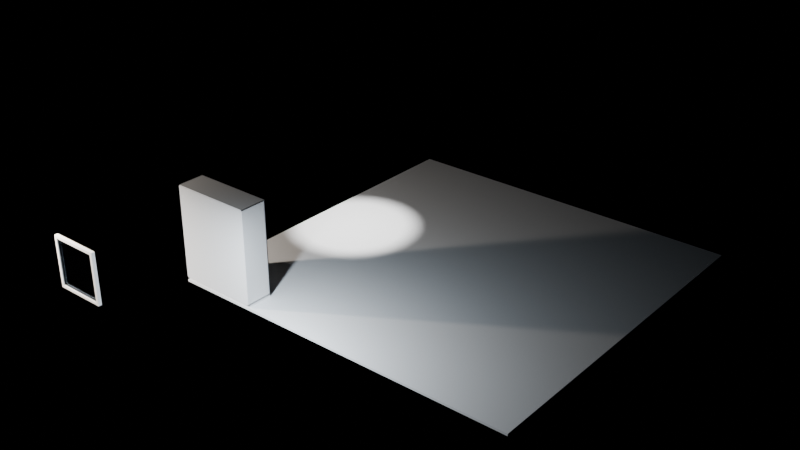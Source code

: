 # Source: e0136_after.blend  (saved by Blender 5.2.44; exported with 4.5.12 LTS)
import bpy
from mathutils import Matrix  # noqa: F401  (used for matrix-valued properties, if any)

bpy.ops.wm.read_factory_settings(use_empty=True)
scene = bpy.context.scene
scene.name = 'Scene'

# ---- materials (node trees are filled in below, after node groups)
mat_concreto_piso = bpy.data.materials.new('Concreto_Piso')
mat_madera_roble = bpy.data.materials.new('Madera_Roble')
mat_madera_lacada = bpy.data.materials.new('Madera_Lacada')
mat_marco_pintura = bpy.data.materials.new('Marco_Pintura')
mat_vidrio = bpy.data.materials.new('Vidrio')

# ---- material node trees
mat_concreto_piso.use_nodes = True; mat_concreto_piso.node_tree.nodes.clear()
_N = mat_concreto_piso.node_tree.nodes; _L = mat_concreto_piso.node_tree.links
n0 = _N.new('ShaderNodeBsdfPrincipled'); n0.name = 'Principled BSDF'; n0.location = (-200, 100)
n0.inputs[3].default_value = 1.45
n0.inputs[10].default_value = 0.005
n1 = _N.new('ShaderNodeOutputMaterial'); n1.name = 'Material Output'; n1.location = (200, 100)
_L.new(n0.outputs[0], n1.inputs[0])
n1.is_active_output = True
mat_madera_roble.use_nodes = True; mat_madera_roble.node_tree.nodes.clear()
_N = mat_madera_roble.node_tree.nodes; _L = mat_madera_roble.node_tree.links
n0 = _N.new('ShaderNodeBsdfPrincipled'); n0.name = 'Principled BSDF'; n0.location = (-200, 100)
n0.inputs[3].default_value = 1.45
n0.inputs[10].default_value = 0.005
n1 = _N.new('ShaderNodeOutputMaterial'); n1.name = 'Material Output'; n1.location = (200, 100)
_L.new(n0.outputs[0], n1.inputs[0])
n1.is_active_output = True
mat_madera_lacada.use_nodes = True; mat_madera_lacada.node_tree.nodes.clear()
_N = mat_madera_lacada.node_tree.nodes; _L = mat_madera_lacada.node_tree.links
n0 = _N.new('ShaderNodeBsdfPrincipled'); n0.name = 'Principled BSDF'; n0.location = (-200, 100)
n0.inputs[3].default_value = 1.45
n0.inputs[10].default_value = 0.005
n1 = _N.new('ShaderNodeOutputMaterial'); n1.name = 'Material Output'; n1.location = (200, 100)
_L.new(n0.outputs[0], n1.inputs[0])
n1.is_active_output = True
mat_marco_pintura.use_nodes = True; mat_marco_pintura.node_tree.nodes.clear()
_N = mat_marco_pintura.node_tree.nodes; _L = mat_marco_pintura.node_tree.links
n0 = _N.new('ShaderNodeBsdfPrincipled'); n0.name = 'Principled BSDF'; n0.location = (-200, 100)
n0.inputs[3].default_value = 1.45
n0.inputs[10].default_value = 0.005
n1 = _N.new('ShaderNodeOutputMaterial'); n1.name = 'Material Output'; n1.location = (200, 100)
_L.new(n0.outputs[0], n1.inputs[0])
n1.is_active_output = True
mat_vidrio.use_nodes = True; mat_vidrio.node_tree.nodes.clear()
_N = mat_vidrio.node_tree.nodes; _L = mat_vidrio.node_tree.links
n0 = _N.new('ShaderNodeBsdfPrincipled'); n0.name = 'Principled BSDF'; n0.location = (-200, 100)
n0.inputs[0].default_value = (0.7, 0.85, 1.0, 1.0)
n0.inputs[2].default_value = 0.05
n0.inputs[3].default_value = 1.45
n0.inputs[10].default_value = 0.005
n0.inputs[18].default_value = 1.0
n1 = _N.new('ShaderNodeOutputMaterial'); n1.name = 'Material Output'; n1.location = (200, 100)
_L.new(n0.outputs[0], n1.inputs[0])
n1.is_active_output = True

# ---- lights
light_luzprincipal = bpy.data.lights.new('LuzPrincipal', 'AREA')
light_luzprincipal.color = (1.0, 0.9, 0.8)
light_luzprincipal.energy = 1200.0
light_luzprincipal.shadow_soft_size = 0.25
light_luzrelleno = bpy.data.lights.new('LuzRelleno', 'AREA')
light_luzrelleno.color = (0.8, 0.9, 1.0)
light_luzrelleno.energy = 500.0
light_luzrelleno.shadow_soft_size = 0.25
light_luzcontra = bpy.data.lights.new('LuzContra', 'SPOT')
light_luzcontra.energy = 1500.0
light_luzcontra.shadow_soft_size = 0.25

# ---- meshes
me_sueloestudio_mesh = bpy.data.meshes.new('SueloEstudio_mesh')
me_sueloestudio_mesh.from_pydata([(0.0, 0.0, 0.0), (8.0, 0.0, 0.0), (8.0, 8.0, 0.0), (0.0, 8.0, 0.0), (0.0, 0.0, 0.05), (8.0, 0.0, 0.05), (8.0, 8.0, 0.05), (0.0, 8.0, 0.05)], [], [(0, 3, 2, 1), (4, 5, 6, 7), (1, 2, 6, 5), (3, 0, 4, 7), (2, 3, 7, 6), (0, 1, 5, 4)])
me_sueloestudio_mesh.materials.append(mat_concreto_piso)
me_sueloestudio_mesh.update()
me_armariocentral_lat_izq_mesh = bpy.data.meshes.new('ArmarioCentral_Lat_Izq_mesh')
me_armariocentral_lat_izq_mesh.from_pydata([(0.0, 0.0, 0.0), (0.02, 0.0, 0.0), (0.02, 0.6, 0.0), (0.0, 0.6, 0.0), (0.0, 0.0, 2.1), (0.02, 0.0, 2.1), (0.02, 0.6, 2.1), (0.0, 0.6, 2.1)], [], [(0, 1, 2, 3), (4, 5, 6, 7), (0, 1, 5, 4), (1, 2, 6, 5), (2, 3, 7, 6), (3, 0, 4, 7)])
me_armariocentral_lat_izq_mesh.materials.append(mat_madera_roble)
me_armariocentral_lat_izq_mesh.update()
me_armariocentral_lat_der_mesh = bpy.data.meshes.new('ArmarioCentral_Lat_Der_mesh')
me_armariocentral_lat_der_mesh.from_pydata([(0.0, 0.0, 0.0), (0.02, 0.0, 0.0), (0.02, 0.6, 0.0), (0.0, 0.6, 0.0), (0.0, 0.0, 2.1), (0.02, 0.0, 2.1), (0.02, 0.6, 2.1), (0.0, 0.6, 2.1)], [], [(0, 1, 2, 3), (4, 5, 6, 7), (0, 1, 5, 4), (1, 2, 6, 5), (2, 3, 7, 6), (3, 0, 4, 7)])
me_armariocentral_lat_der_mesh.materials.append(mat_madera_roble)
me_armariocentral_lat_der_mesh.update()
me_armariocentral_base_mesh = bpy.data.meshes.new('ArmarioCentral_Base_mesh')
me_armariocentral_base_mesh.from_pydata([(0.0, 0.0, 0.0), (1.8, 0.0, 0.0), (1.8, 0.6, 0.0), (0.0, 0.6, 0.0), (0.0, 0.0, 0.02), (1.8, 0.0, 0.02), (1.8, 0.6, 0.02), (0.0, 0.6, 0.02)], [], [(0, 1, 2, 3), (4, 5, 6, 7), (0, 1, 5, 4), (1, 2, 6, 5), (2, 3, 7, 6), (3, 0, 4, 7)])
me_armariocentral_base_mesh.materials.append(mat_madera_roble)
me_armariocentral_base_mesh.update()
me_armariocentral_tapa_mesh = bpy.data.meshes.new('ArmarioCentral_Tapa_mesh')
me_armariocentral_tapa_mesh.from_pydata([(0.0, 0.0, 0.0), (1.8, 0.0, 0.0), (1.8, 0.6, 0.0), (0.0, 0.6, 0.0), (0.0, 0.0, 0.02), (1.8, 0.0, 0.02), (1.8, 0.6, 0.02), (0.0, 0.6, 0.02)], [], [(0, 1, 2, 3), (4, 5, 6, 7), (0, 1, 5, 4), (1, 2, 6, 5), (2, 3, 7, 6), (3, 0, 4, 7)])
me_armariocentral_tapa_mesh.materials.append(mat_madera_roble)
me_armariocentral_tapa_mesh.update()
me_armariocentral_fondo_mesh = bpy.data.meshes.new('ArmarioCentral_Fondo_mesh')
me_armariocentral_fondo_mesh.from_pydata([(0.0, 0.0, 0.0), (1.8, 0.0, 0.0), (1.8, 0.02, 0.0), (0.0, 0.02, 0.0), (0.0, 0.0, 2.1), (1.8, 0.0, 2.1), (1.8, 0.02, 2.1), (0.0, 0.02, 2.1)], [], [(0, 1, 2, 3), (4, 5, 6, 7), (0, 1, 5, 4), (1, 2, 6, 5), (2, 3, 7, 6), (3, 0, 4, 7)])
me_armariocentral_fondo_mesh.materials.append(mat_madera_roble)
me_armariocentral_fondo_mesh.update()
me_armariocentral_zocalo_mesh = bpy.data.meshes.new('ArmarioCentral_Zocalo_mesh')
me_armariocentral_zocalo_mesh.from_pydata([(0.0, 0.0, 0.0), (1.8, 0.0, 0.0), (1.8, 0.55, 0.0), (0.0, 0.55, 0.0), (0.0, 0.0, 0.1), (1.8, 0.0, 0.1), (1.8, 0.55, 0.1), (0.0, 0.55, 0.1)], [], [(0, 1, 2, 3), (4, 5, 6, 7), (0, 1, 5, 4), (1, 2, 6, 5), (2, 3, 7, 6), (3, 0, 4, 7)])
me_armariocentral_zocalo_mesh.materials.append(mat_madera_roble)
me_armariocentral_zocalo_mesh.update()
me_armariocentral_puerta_1_mesh = bpy.data.meshes.new('ArmarioCentral_Puerta_1_mesh')
me_armariocentral_puerta_1_mesh.from_pydata([(0.0, 0.0, 0.0), (0.876, 0.0, 0.0), (0.876, 0.02, 0.0), (0.0, 0.02, 0.0), (0.0, 0.0, 2.055), (0.876, 0.0, 2.055), (0.876, 0.02, 2.055), (0.0, 0.02, 2.055)], [], [(0, 1, 2, 3), (4, 5, 6, 7), (0, 1, 5, 4), (1, 2, 6, 5), (2, 3, 7, 6), (3, 0, 4, 7)])
me_armariocentral_puerta_1_mesh.materials.append(mat_madera_lacada)
me_armariocentral_puerta_1_mesh.update()
me_armariocentral_puerta_2_mesh = bpy.data.meshes.new('ArmarioCentral_Puerta_2_mesh')
me_armariocentral_puerta_2_mesh.from_pydata([(0.0, 0.0, 0.0), (0.876, 0.0, 0.0), (0.876, 0.02, 0.0), (0.0, 0.02, 0.0), (0.0, 0.0, 2.055), (0.876, 0.0, 2.055), (0.876, 0.02, 2.055), (0.0, 0.02, 2.055)], [], [(0, 1, 2, 3), (4, 5, 6, 7), (0, 1, 5, 4), (1, 2, 6, 5), (2, 3, 7, 6), (3, 0, 4, 7)])
me_armariocentral_puerta_2_mesh.materials.append(mat_madera_lacada)
me_armariocentral_puerta_2_mesh.update()
me_ventana_nuevo_jamba_izq_mesh = bpy.data.meshes.new('Ventana_Nuevo_Jamba_Izq_mesh')
me_ventana_nuevo_jamba_izq_mesh.from_pydata([(0.0, 0.0, 0.0), (0.06, 0.0, 0.0), (0.06, 0.08, 0.0), (0.0, 0.08, 0.0), (0.0, 0.0, 1.2), (0.06, 0.0, 1.2), (0.06, 0.08, 1.2), (0.0, 0.08, 1.2)], [], [(0, 1, 2, 3), (4, 5, 6, 7), (0, 1, 5, 4), (1, 2, 6, 5), (2, 3, 7, 6), (3, 0, 4, 7)])
me_ventana_nuevo_jamba_izq_mesh.materials.append(mat_marco_pintura)
me_ventana_nuevo_jamba_izq_mesh.update()
me_ventana_nuevo_jamba_der_mesh = bpy.data.meshes.new('Ventana_Nuevo_Jamba_Der_mesh')
me_ventana_nuevo_jamba_der_mesh.from_pydata([(0.0, 0.0, 0.0), (0.06, 0.0, 0.0), (0.06, 0.08, 0.0), (0.0, 0.08, 0.0), (0.0, 0.0, 1.2), (0.06, 0.0, 1.2), (0.06, 0.08, 1.2), (0.0, 0.08, 1.2)], [], [(0, 1, 2, 3), (4, 5, 6, 7), (0, 1, 5, 4), (1, 2, 6, 5), (2, 3, 7, 6), (3, 0, 4, 7)])
me_ventana_nuevo_jamba_der_mesh.materials.append(mat_marco_pintura)
me_ventana_nuevo_jamba_der_mesh.update()
me_ventana_nuevo_trav_inf_mesh = bpy.data.meshes.new('Ventana_Nuevo_Trav_Inf_mesh')
me_ventana_nuevo_trav_inf_mesh.from_pydata([(0.0, 0.0, 0.0), (1.08, 0.0, 0.0), (1.08, 0.08, 0.0), (0.0, 0.08, 0.0), (0.0, 0.0, 0.06), (1.08, 0.0, 0.06), (1.08, 0.08, 0.06), (0.0, 0.08, 0.06)], [], [(0, 1, 2, 3), (4, 5, 6, 7), (0, 1, 5, 4), (1, 2, 6, 5), (2, 3, 7, 6), (3, 0, 4, 7)])
me_ventana_nuevo_trav_inf_mesh.materials.append(mat_marco_pintura)
me_ventana_nuevo_trav_inf_mesh.update()
me_ventana_nuevo_trav_sup_mesh = bpy.data.meshes.new('Ventana_Nuevo_Trav_Sup_mesh')
me_ventana_nuevo_trav_sup_mesh.from_pydata([(0.0, 0.0, 0.0), (1.08, 0.0, 0.0), (1.08, 0.08, 0.0), (0.0, 0.08, 0.0), (0.0, 0.0, 0.06), (1.08, 0.0, 0.06), (1.08, 0.08, 0.06), (0.0, 0.08, 0.06)], [], [(0, 1, 2, 3), (4, 5, 6, 7), (0, 1, 5, 4), (1, 2, 6, 5), (2, 3, 7, 6), (3, 0, 4, 7)])
me_ventana_nuevo_trav_sup_mesh.materials.append(mat_marco_pintura)
me_ventana_nuevo_trav_sup_mesh.update()
me_ventana_nuevo_vidrio_1_1_mesh = bpy.data.meshes.new('Ventana_Nuevo_Vidrio_1_1_mesh')
me_ventana_nuevo_vidrio_1_1_mesh.from_pydata([(0.0, 0.0, 0.0), (1.08, 0.0, 0.0), (1.08, 0.06, 0.0), (0.0, 0.06, 0.0), (0.0, 0.0, 1.08), (1.08, 0.0, 1.08), (1.08, 0.06, 1.08), (0.0, 0.06, 1.08)], [], [(0, 1, 2, 3), (4, 5, 6, 7), (0, 1, 5, 4), (1, 2, 6, 5), (2, 3, 7, 6), (3, 0, 4, 7)])
me_ventana_nuevo_vidrio_1_1_mesh.materials.append(mat_vidrio)
me_ventana_nuevo_vidrio_1_1_mesh.update()

# ---- objects
ob_sueloestudio_solido = bpy.data.objects.new('SueloEstudio_Solido', me_sueloestudio_mesh)
ob_sueloestudio = bpy.data.objects.new('SueloEstudio', None)
ob_armariocentral = bpy.data.objects.new('ArmarioCentral', None)
ob_armariocentral_lat_izq = bpy.data.objects.new('ArmarioCentral_Lat_Izq', me_armariocentral_lat_izq_mesh)
ob_armariocentral_lat_der = bpy.data.objects.new('ArmarioCentral_Lat_Der', me_armariocentral_lat_der_mesh)
ob_armariocentral_base = bpy.data.objects.new('ArmarioCentral_Base', me_armariocentral_base_mesh)
ob_armariocentral_tapa = bpy.data.objects.new('ArmarioCentral_Tapa', me_armariocentral_tapa_mesh)
ob_armariocentral_fondo = bpy.data.objects.new('ArmarioCentral_Fondo', me_armariocentral_fondo_mesh)
ob_armariocentral_zocalo = bpy.data.objects.new('ArmarioCentral_Zocalo', me_armariocentral_zocalo_mesh)
ob_armariocentral_puerta_1 = bpy.data.objects.new('ArmarioCentral_Puerta_1', me_armariocentral_puerta_1_mesh)
ob_armariocentral_puerta_2 = bpy.data.objects.new('ArmarioCentral_Puerta_2', me_armariocentral_puerta_2_mesh)
ob_luzprincipal = bpy.data.objects.new('LuzPrincipal', light_luzprincipal)
ob_luzrelleno = bpy.data.objects.new('LuzRelleno', light_luzrelleno)
ob_luzcontra = bpy.data.objects.new('LuzContra', light_luzcontra)
ob_ventana_nuevo = bpy.data.objects.new('Ventana_Nuevo', None)
ob_ventana_nuevo_jamba_izq = bpy.data.objects.new('Ventana_Nuevo_Jamba_Izq', me_ventana_nuevo_jamba_izq_mesh)
ob_ventana_nuevo_jamba_der = bpy.data.objects.new('Ventana_Nuevo_Jamba_Der', me_ventana_nuevo_jamba_der_mesh)
ob_ventana_nuevo_trav_inf = bpy.data.objects.new('Ventana_Nuevo_Trav_Inf', me_ventana_nuevo_trav_inf_mesh)
ob_ventana_nuevo_trav_sup = bpy.data.objects.new('Ventana_Nuevo_Trav_Sup', me_ventana_nuevo_trav_sup_mesh)
ob_ventana_nuevo_vidrio_1_1 = bpy.data.objects.new('Ventana_Nuevo_Vidrio_1_1', me_ventana_nuevo_vidrio_1_1_mesh)

# ---- transforms, parenting, visibility, modifiers, constraints
ob_sueloestudio_solido.parent = ob_sueloestudio
ob_sueloestudio_solido.location = (0.0, 0.0, 0.0)
ob_sueloestudio.location = (0.0, 0.0, 0.0)
ob_sueloestudio.empty_display_type = 'ARROWS'
ob_armariocentral.location = (0.0, 0.0, 0.0)
ob_armariocentral.empty_display_type = 'ARROWS'
ob_armariocentral_lat_izq.parent = ob_armariocentral
ob_armariocentral_lat_izq.location = (0.0, 0.0, 0.1)
ob_armariocentral_lat_der.parent = ob_armariocentral
ob_armariocentral_lat_der.location = (1.78, 0.0, 0.1)
ob_armariocentral_base.parent = ob_armariocentral
ob_armariocentral_base.location = (0.0, 0.0, 0.1)
ob_armariocentral_tapa.parent = ob_armariocentral
ob_armariocentral_tapa.location = (0.0, 0.0, 2.18)
ob_armariocentral_fondo.parent = ob_armariocentral
ob_armariocentral_fondo.location = (0.0, 0.58, 0.1)
ob_armariocentral_zocalo.parent = ob_armariocentral
ob_armariocentral_zocalo.location = (0.0, 0.05, 0.0)
ob_armariocentral_puerta_1.parent = ob_armariocentral
ob_armariocentral_puerta_1.location = (0.022, 0.0, 0.122)
ob_armariocentral_puerta_2.parent = ob_armariocentral
ob_armariocentral_puerta_2.location = (0.902, 0.0, 0.122)
ob_luzprincipal.location = (-3.0, -3.0, 3.0)
ob_luzrelleno.location = (3.0, -2.0, 2.5)
ob_luzcontra.location = (1.0, 4.0, 3.5)
ob_ventana_nuevo.location = (-1.8, -1.8, 0.0)
ob_ventana_nuevo.empty_display_type = 'ARROWS'
ob_ventana_nuevo_jamba_izq.parent = ob_ventana_nuevo
ob_ventana_nuevo_jamba_izq.location = (0.0, 0.0, 0.0)
ob_ventana_nuevo_jamba_der.parent = ob_ventana_nuevo
ob_ventana_nuevo_jamba_der.location = (1.14, 0.0, 0.0)
ob_ventana_nuevo_trav_inf.parent = ob_ventana_nuevo
ob_ventana_nuevo_trav_inf.location = (0.06, 0.0, 0.0)
ob_ventana_nuevo_trav_sup.parent = ob_ventana_nuevo
ob_ventana_nuevo_trav_sup.location = (0.06, 0.0, 1.14)
ob_ventana_nuevo_vidrio_1_1.parent = ob_ventana_nuevo
ob_ventana_nuevo_vidrio_1_1.location = (0.06, 0.02, 0.06)

# ---- collection membership
scene.collection.objects.link(ob_sueloestudio_solido)
scene.collection.objects.link(ob_sueloestudio)
scene.collection.objects.link(ob_armariocentral)
scene.collection.objects.link(ob_armariocentral_lat_izq)
scene.collection.objects.link(ob_armariocentral_lat_der)
scene.collection.objects.link(ob_armariocentral_base)
scene.collection.objects.link(ob_armariocentral_tapa)
scene.collection.objects.link(ob_armariocentral_fondo)
scene.collection.objects.link(ob_armariocentral_zocalo)
scene.collection.objects.link(ob_armariocentral_puerta_1)
scene.collection.objects.link(ob_armariocentral_puerta_2)
scene.collection.objects.link(ob_luzprincipal)
scene.collection.objects.link(ob_luzrelleno)
scene.collection.objects.link(ob_luzcontra)
scene.collection.objects.link(ob_ventana_nuevo)
scene.collection.objects.link(ob_ventana_nuevo_jamba_izq)
scene.collection.objects.link(ob_ventana_nuevo_jamba_der)
scene.collection.objects.link(ob_ventana_nuevo_trav_inf)
scene.collection.objects.link(ob_ventana_nuevo_trav_sup)
scene.collection.objects.link(ob_ventana_nuevo_vidrio_1_1)

# ---- scene / render settings (as saved in the file)
scene.frame_start = 1; scene.frame_end = 250; scene.frame_set(1)
scene.render.engine = 'BLENDER_EEVEE_NEXT'
scene.render.bake_bias = 0.0
scene.render.bake_samples = 0
scene.render.compositor_device = 'GPU'
scene.eevee.use_volume_custom_range = False
scene.eevee.fast_gi_thickness_near = 0.1
scene.eevee.fast_gi_thickness_far = 0.0
scene.eevee.ray_tracing_options.screen_trace_thickness = 0.1
bpy.context.view_layer.update()

# ---- added for rendering (the .blend has no active camera): camera
cam_auto = bpy.data.cameras.new('AutoCamera')
cam_auto.lens = 50.0
cam_auto.sensor_width = 36.0
cam_auto.clip_end = 1000.0
ob_auto_camera = bpy.data.objects.new('AutoCamera', cam_auto)
scene.collection.objects.link(ob_auto_camera)
ob_auto_camera.location = (16.0835, -12.4802, 11.4868)
ob_auto_camera.rotation_euler = (1.09748, -7.21219e-08, 0.694738)
scene.camera = ob_auto_camera
bpy.context.view_layer.update()
